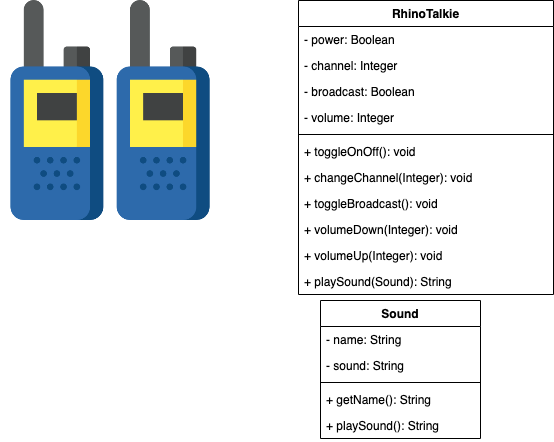

The diagram above was exported from draw.io. Its source (the exported page's mxGraphModel, read from the mxfile embedded in the PNG):
<mxGraphModel dx="1426" dy="750" grid="1" gridSize="10" guides="1" tooltips="1" connect="1" arrows="1" fold="1" page="1" pageScale="1" pageWidth="850" pageHeight="1100" math="0" shadow="0">
  <root>
    <mxCell id="0" />
    <mxCell id="1" parent="0" />
    <mxCell id="zBAFr9XM_jRk2XpBEtbx-1" value="" style="shape=image;verticalLabelPosition=bottom;labelBackgroundColor=#ffffff;verticalAlign=top;aspect=fixed;imageAspect=0;image=data:image/png,(base64 omitted: 19492 chars);rotation=0;" parent="1" vertex="1">
      <mxGeometry y="20" width="220" height="220" as="geometry" />
    </mxCell>
    <mxCell id="zBAFr9XM_jRk2XpBEtbx-2" value="RhinoTalkie" style="swimlane;fontStyle=1;align=center;verticalAlign=top;childLayout=stackLayout;horizontal=1;startSize=26;horizontalStack=0;resizeParent=1;resizeParentMax=0;resizeLast=0;collapsible=1;marginBottom=0;" parent="1" vertex="1">
      <mxGeometry x="298" y="20" width="255" height="294" as="geometry">
        <mxRectangle x="345" y="100" width="100" height="26" as="alternateBounds" />
      </mxGeometry>
    </mxCell>
    <mxCell id="zBAFr9XM_jRk2XpBEtbx-3" value="- power: Boolean&#10;" style="text;strokeColor=none;fillColor=none;align=left;verticalAlign=top;spacingLeft=4;spacingRight=4;overflow=hidden;rotatable=0;points=[[0,0.5],[1,0.5]];portConstraint=eastwest;" parent="zBAFr9XM_jRk2XpBEtbx-2" vertex="1">
      <mxGeometry y="26" width="255" height="26" as="geometry" />
    </mxCell>
    <mxCell id="67bjK-Oayfz0yE_9uWbj-2" value="- channel: Integer&#10;" style="text;strokeColor=none;fillColor=none;align=left;verticalAlign=top;spacingLeft=4;spacingRight=4;overflow=hidden;rotatable=0;points=[[0,0.5],[1,0.5]];portConstraint=eastwest;" parent="zBAFr9XM_jRk2XpBEtbx-2" vertex="1">
      <mxGeometry y="52" width="255" height="26" as="geometry" />
    </mxCell>
    <mxCell id="67bjK-Oayfz0yE_9uWbj-5" value="- broadcast: Boolean&#10;" style="text;strokeColor=none;fillColor=none;align=left;verticalAlign=top;spacingLeft=4;spacingRight=4;overflow=hidden;rotatable=0;points=[[0,0.5],[1,0.5]];portConstraint=eastwest;" parent="zBAFr9XM_jRk2XpBEtbx-2" vertex="1">
      <mxGeometry y="78" width="255" height="26" as="geometry" />
    </mxCell>
    <mxCell id="67bjK-Oayfz0yE_9uWbj-7" value="- volume: Integer&#10;" style="text;strokeColor=none;fillColor=none;align=left;verticalAlign=top;spacingLeft=4;spacingRight=4;overflow=hidden;rotatable=0;points=[[0,0.5],[1,0.5]];portConstraint=eastwest;" parent="zBAFr9XM_jRk2XpBEtbx-2" vertex="1">
      <mxGeometry y="104" width="255" height="26" as="geometry" />
    </mxCell>
    <mxCell id="zBAFr9XM_jRk2XpBEtbx-4" value="" style="line;strokeWidth=1;fillColor=none;align=left;verticalAlign=middle;spacingTop=-1;spacingLeft=3;spacingRight=3;rotatable=0;labelPosition=right;points=[];portConstraint=eastwest;" parent="zBAFr9XM_jRk2XpBEtbx-2" vertex="1">
      <mxGeometry y="130" width="255" height="8" as="geometry" />
    </mxCell>
    <mxCell id="zBAFr9XM_jRk2XpBEtbx-5" value="+ toggleOnOff(): void" style="text;strokeColor=none;fillColor=none;align=left;verticalAlign=top;spacingLeft=4;spacingRight=4;overflow=hidden;rotatable=0;points=[[0,0.5],[1,0.5]];portConstraint=eastwest;" parent="zBAFr9XM_jRk2XpBEtbx-2" vertex="1">
      <mxGeometry y="138" width="255" height="26" as="geometry" />
    </mxCell>
    <mxCell id="67bjK-Oayfz0yE_9uWbj-4" value="+ changeChannel(Integer): void" style="text;strokeColor=none;fillColor=none;align=left;verticalAlign=top;spacingLeft=4;spacingRight=4;overflow=hidden;rotatable=0;points=[[0,0.5],[1,0.5]];portConstraint=eastwest;" parent="zBAFr9XM_jRk2XpBEtbx-2" vertex="1">
      <mxGeometry y="164" width="255" height="26" as="geometry" />
    </mxCell>
    <mxCell id="67bjK-Oayfz0yE_9uWbj-6" value="+ toggleBroadcast(): void" style="text;strokeColor=none;fillColor=none;align=left;verticalAlign=top;spacingLeft=4;spacingRight=4;overflow=hidden;rotatable=0;points=[[0,0.5],[1,0.5]];portConstraint=eastwest;" parent="zBAFr9XM_jRk2XpBEtbx-2" vertex="1">
      <mxGeometry y="190" width="255" height="26" as="geometry" />
    </mxCell>
    <mxCell id="67bjK-Oayfz0yE_9uWbj-9" value="+ volumeDown(Integer): void" style="text;strokeColor=none;fillColor=none;align=left;verticalAlign=top;spacingLeft=4;spacingRight=4;overflow=hidden;rotatable=0;points=[[0,0.5],[1,0.5]];portConstraint=eastwest;" parent="zBAFr9XM_jRk2XpBEtbx-2" vertex="1">
      <mxGeometry y="216" width="255" height="26" as="geometry" />
    </mxCell>
    <mxCell id="67bjK-Oayfz0yE_9uWbj-10" value="+ volumeUp(Integer): void" style="text;strokeColor=none;fillColor=none;align=left;verticalAlign=top;spacingLeft=4;spacingRight=4;overflow=hidden;rotatable=0;points=[[0,0.5],[1,0.5]];portConstraint=eastwest;" parent="zBAFr9XM_jRk2XpBEtbx-2" vertex="1">
      <mxGeometry y="242" width="255" height="26" as="geometry" />
    </mxCell>
    <mxCell id="67bjK-Oayfz0yE_9uWbj-18" value="+ playSound(Sound): String" style="text;strokeColor=none;fillColor=none;align=left;verticalAlign=top;spacingLeft=4;spacingRight=4;overflow=hidden;rotatable=0;points=[[0,0.5],[1,0.5]];portConstraint=eastwest;" parent="zBAFr9XM_jRk2XpBEtbx-2" vertex="1">
      <mxGeometry y="268" width="255" height="26" as="geometry" />
    </mxCell>
    <mxCell id="67bjK-Oayfz0yE_9uWbj-12" value="Sound&#10;" style="swimlane;fontStyle=1;align=center;verticalAlign=top;childLayout=stackLayout;horizontal=1;startSize=26;horizontalStack=0;resizeParent=1;resizeParentMax=0;resizeLast=0;collapsible=1;marginBottom=0;" parent="1" vertex="1">
      <mxGeometry x="320" y="320" width="160" height="138" as="geometry" />
    </mxCell>
    <mxCell id="67bjK-Oayfz0yE_9uWbj-13" value="- name: String" style="text;strokeColor=none;fillColor=none;align=left;verticalAlign=top;spacingLeft=4;spacingRight=4;overflow=hidden;rotatable=0;points=[[0,0.5],[1,0.5]];portConstraint=eastwest;" parent="67bjK-Oayfz0yE_9uWbj-12" vertex="1">
      <mxGeometry y="26" width="160" height="26" as="geometry" />
    </mxCell>
    <mxCell id="67bjK-Oayfz0yE_9uWbj-16" value="- sound: String" style="text;strokeColor=none;fillColor=none;align=left;verticalAlign=top;spacingLeft=4;spacingRight=4;overflow=hidden;rotatable=0;points=[[0,0.5],[1,0.5]];portConstraint=eastwest;" parent="67bjK-Oayfz0yE_9uWbj-12" vertex="1">
      <mxGeometry y="52" width="160" height="26" as="geometry" />
    </mxCell>
    <mxCell id="67bjK-Oayfz0yE_9uWbj-14" value="" style="line;strokeWidth=1;fillColor=none;align=left;verticalAlign=middle;spacingTop=-1;spacingLeft=3;spacingRight=3;rotatable=0;labelPosition=right;points=[];portConstraint=eastwest;" parent="67bjK-Oayfz0yE_9uWbj-12" vertex="1">
      <mxGeometry y="78" width="160" height="8" as="geometry" />
    </mxCell>
    <mxCell id="67bjK-Oayfz0yE_9uWbj-15" value="+ getName(): String" style="text;strokeColor=none;fillColor=none;align=left;verticalAlign=top;spacingLeft=4;spacingRight=4;overflow=hidden;rotatable=0;points=[[0,0.5],[1,0.5]];portConstraint=eastwest;" parent="67bjK-Oayfz0yE_9uWbj-12" vertex="1">
      <mxGeometry y="86" width="160" height="26" as="geometry" />
    </mxCell>
    <mxCell id="67bjK-Oayfz0yE_9uWbj-17" value="+ playSound(): String" style="text;strokeColor=none;fillColor=none;align=left;verticalAlign=top;spacingLeft=4;spacingRight=4;overflow=hidden;rotatable=0;points=[[0,0.5],[1,0.5]];portConstraint=eastwest;" parent="67bjK-Oayfz0yE_9uWbj-12" vertex="1">
      <mxGeometry y="112" width="160" height="26" as="geometry" />
    </mxCell>
  </root>
</mxGraphModel>